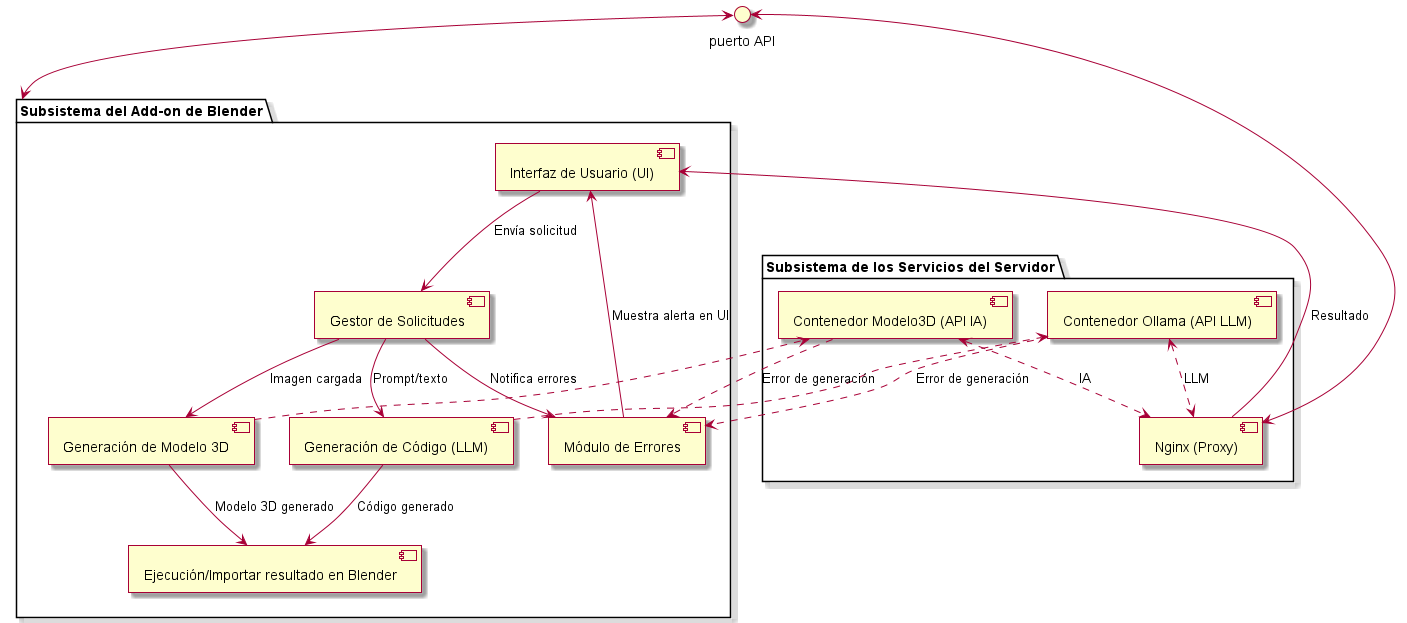

The diagram above was rendered by PlantUML. Its source (embedded in the PNG):
@startuml DiagramaArquitecturaGeneral
' Opcional: aplicamos un estilo básico
skin rose

' ———————————— Subsistema del Add-on de Blender ————————————
package "Subsistema del Add-on de Blender" as Blender {
    component "Interfaz de Usuario (UI)" as UI
    component "Gestor de Solicitudes" as GS
    component "Generación de Código (LLM)" as GC
    component "Generación de Modelo 3D" as GM
    component "Módulo de Errores" as ME
    component "Ejecución/Importar resultado en Blender" as EX

    UI --> GS : "Envía solicitud"
    GS --> GC : "Prompt/texto"
    GS --> GM : "Imagen cargada"
    GS --> ME : "Notifica errores"
    GC --> EX : "Código generado"
    GM --> EX : "Modelo 3D generado"
}

' ———————————— Subsistema de los Servicios del Servidor ————————————
package "Subsistema de los Servicios del Servidor" {
    component "Contenedor Ollama (API LLM)" as CO
    component "Contenedor Modelo3D (API IA)" as CM
    component "Nginx (Proxy)" as AF

    ' Llamadas desde subsistema Blender a contenedores: sin etiqueta o con etiqueta si prefieres
    GC ..> CO
    GM ..> CM

    ' Comunicación bidireccional con Flask (opcional etiqueta para clarificar tipo de servicio)
    CO <..> AF : "LLM"
    CM <..> AF : "IA"
}

' ———————————— Punto de entrada de la API ————————————
circle "puerto API" as API_Point

AF <--> API_Point
API_Point <--> Blender

' ———————————— Flujos y Fallos ————————————
CO ..> ME : "Error de generación"
CM ..> ME : "Error de generación"
ME --> UI : "Muestra alerta en UI"

AF --> UI : "Resultado"

@enduml